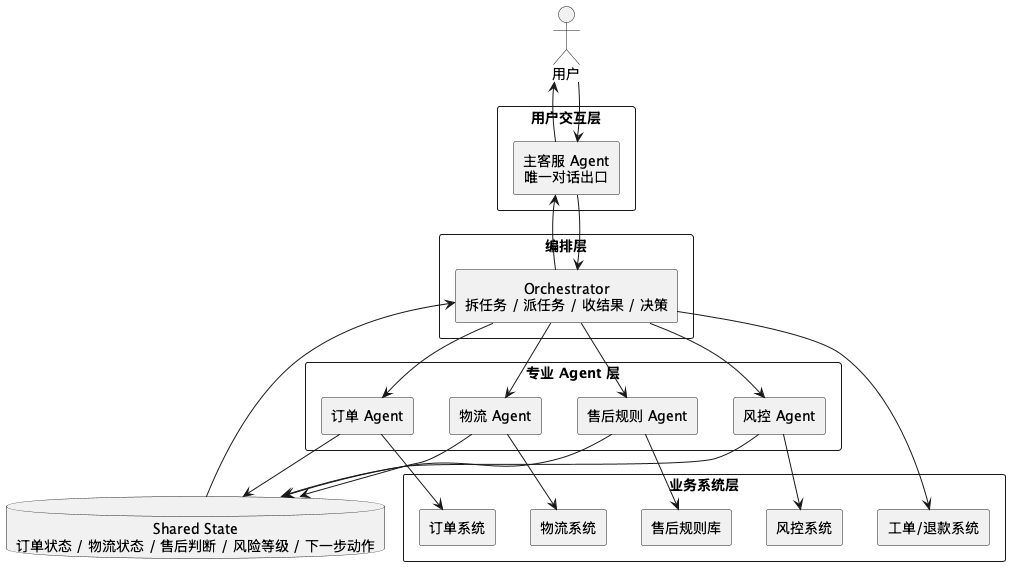

The diagram above was rendered by PlantUML. Its source (embedded in the PNG):
@startuml
skinparam componentStyle rectangle
skinparam shadowing false
skinparam defaultTextAlignment center
skinparam backgroundColor white

actor 用户

rectangle "用户交互层" {
  component "主客服 Agent\n唯一对话出口" as MainAgent
}

rectangle "编排层" {
  component "Orchestrator\n拆任务 / 派任务 / 收结果 / 决策" as Orchestrator
}

database "Shared State\n订单状态 / 物流状态 / 售后判断 / 风险等级 / 下一步动作" as State

rectangle "专业 Agent 层" {
  component "订单 Agent" as OrderAgent
  component "物流 Agent" as LogisticsAgent
  component "售后规则 Agent" as RefundAgent
  component "风控 Agent" as RiskAgent
}

rectangle "业务系统层" {
  component "订单系统" as OrderSystem
  component "物流系统" as LogisticsSystem
  component "售后规则库" as RefundRules
  component "风控系统" as RiskSystem
  component "工单/退款系统" as TicketSystem
}

用户 --> MainAgent
MainAgent --> Orchestrator
Orchestrator --> OrderAgent
Orchestrator --> LogisticsAgent
Orchestrator --> RefundAgent
Orchestrator --> RiskAgent

OrderAgent --> OrderSystem
LogisticsAgent --> LogisticsSystem
RefundAgent --> RefundRules
RiskAgent --> RiskSystem

OrderAgent --> State
LogisticsAgent --> State
RefundAgent --> State
RiskAgent --> State

State --> Orchestrator
Orchestrator --> TicketSystem
Orchestrator --> MainAgent
MainAgent --> 用户
@enduml